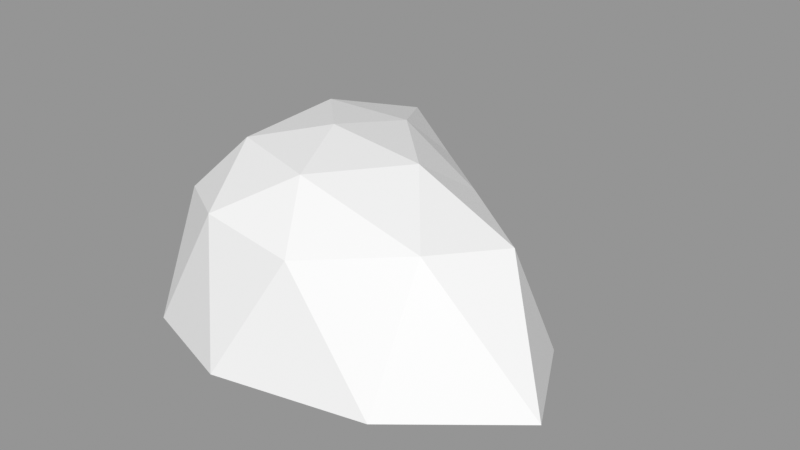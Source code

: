 # Source: Rock_Round_s_2C_01.blend  (saved by Blender 3.0.42; exported with 4.5.12 LTS)
import bpy
from mathutils import Matrix  # noqa: F401  (used for matrix-valued properties, if any)

bpy.ops.wm.read_factory_settings(use_empty=True)
scene = bpy.context.scene
scene.name = 'Scene'

# ---- images (referenced by path relative to the original .blend; pixels are not part of the script)
import os
ASSET_DIR = os.environ.get("B2B_ASSET_DIR", "")  # directory of the original .blend (textures are referenced by path, not embedded)
HERE = os.path.dirname(os.path.abspath(__file__))  # packed textures are extracted next to this script under _unpacked/

def load_image(name, relpath, width, height, colorspace="sRGB"):
    """Load a texture the original file referenced (path relative to the .blend, or extracted next to this script)."""
    p = next((c for c in (os.path.join(HERE, relpath), os.path.join(ASSET_DIR, relpath)) if relpath and os.path.exists(c)), "")
    if p:
        img = bpy.data.images.load(p, check_existing=True)
        img.name = name
    else:  # same state as the original file: an image datablock whose file is absent (Cycles renders it pink)
        img = bpy.data.images.new(name, width, height)
        img.source = "FILE"
        img.filepath = "//" + (relpath or name)
    img.colorspace_settings.name = colorspace
    return img
img_rocks_texture_atlas_1024x1024_png = load_image('Rocks_Texture_Atlas_1024x1024.png', 'Rocks_Texture_Atlas_1024x1024.png', 1024, 1024, 'sRGB')

# ---- materials (node trees are filled in below, after node groups)
mat_rocks_070 = bpy.data.materials.new('Rocks.070')
mat_rocks_070.use_transparent_shadow = False
mat_rocks_070.diffuse_color = (1.0, 1.0, 1.0, 1.0)
mat_rocks_070.roughness = 0.69
mat_rocks_070.specular_intensity = 0.0
mat_material_061 = bpy.data.materials.new('Material.061')
mat_material_061.use_transparent_shadow = False
mat_material_061.roughness = 0.5

# ---- material node trees
mat_rocks_070.use_nodes = True; mat_rocks_070.node_tree.nodes.clear()
_N = mat_rocks_070.node_tree.nodes; _L = mat_rocks_070.node_tree.links
n0 = _N.new('ShaderNodeBsdfPrincipled'); n0.name = 'Principled BSDF'; n0.location = (10, 300)
n0.distribution = 'GGX'
n0.subsurface_method = 'RANDOM_WALK_SKIN'
n0.inputs[2].default_value = 0.69
n0.inputs[3].default_value = 1.45
n0.inputs[4].default_value = 0.0
n0.inputs[13].default_value = 0.0
n1 = _N.new('ShaderNodeOutputMaterial'); n1.name = 'Material Output'; n1.location = (300, 300)
n2 = _N.new('ShaderNodeNormalMap'); n2.name = 'Normal Map'; n2.location = (-300, -300)
n2.label = 'Normal/Map'
n3 = _N.new('ShaderNodeTexImage'); n3.name = 'Image Texture'; n3.location = (-300, 600)
n3.image = img_rocks_texture_atlas_1024x1024_png
_L.new(n0.outputs[0], n1.inputs[0])
_L.new(n2.outputs[0], n0.inputs[5])
_L.new(n3.outputs[0], n0.inputs[0])
n1.is_active_output = True
mat_material_061.use_nodes = True; mat_material_061.node_tree.nodes.clear()
_N = mat_material_061.node_tree.nodes; _L = mat_material_061.node_tree.links
n0 = _N.new('ShaderNodeBsdfPrincipled'); n0.name = 'Principled BSDF'; n0.location = (10, 300)
n0.distribution = 'GGX'
n0.subsurface_method = 'RANDOM_WALK_SKIN'
n0.inputs[3].default_value = 1.45
n0.inputs[27].default_value = (0.0, 0.0, 0.0, 1.0)
n0.inputs[28].default_value = 1.0
n1 = _N.new('ShaderNodeOutputMaterial'); n1.name = 'Material Output'; n1.location = (300, 300)
n2 = _N.new('ShaderNodeNormalMap'); n2.name = 'Normal Map'; n2.location = (-300, -300)
n2.label = 'Normal/Map'
n2.inputs[0].default_value = 0.0
_L.new(n0.outputs[0], n1.inputs[0])
_L.new(n2.outputs[0], n0.inputs[5])
n1.is_active_output = True

# ---- meshes
me_rock_round_s_2c_01_002 = bpy.data.meshes.new('Rock_Round_s_2C_01.002')
me_rock_round_s_2c_01_002.from_pydata([(0.08764, 0.08731, 0.1751), (-0.1349, 0.08438, 0.1082), (-0.1489, 0.09128, -0.1882), (0.04114, 0.08482, -0.1713), (0.2645, 0.09203, 0.00194), (8.369e-07, 0.1671, 1.255e-05), (0.3563, -0.05761, 0.07392), (0.2891, -0.05761, -0.05483), (0.01948, -0.05761, 0.2338), (0.215, -0.05761, 0.1896), (-0.2105, -0.05771, 0.06401), (-0.1159, -0.05768, 0.1896), (-0.1396, -0.05761, -0.3187), (-0.2236, -0.05761, -0.1498), (0.1138, -0.0587, -0.1375), (-0.0144, -0.05761, -0.2853), (0.2151, 0.1069, 0.1029), (-0.04166, 0.09893, 0.1665), (-0.1725, 0.09932, -0.02467), (-0.05723, 0.1066, -0.2281), (0.1526, 0.09884, -0.07719), (0.04365, 0.15, 0.1029), (0.1318, 0.1538, 0.002741), (-0.08326, 0.1487, 0.06359), (-0.08749, 0.1523, -0.08768), (0.02873, 0.1487, -0.1006), (-1.042e-05, -0.092, -0.06484), (-0.1284, -0.09204, -0.07775), (0.1733, -0.07465, 0.05478)], [], [(0, 16, 21), (1, 17, 23), (2, 18, 24), (3, 19, 25), (4, 20, 22), (22, 25, 5), (22, 20, 25), (20, 3, 25), (25, 24, 5), (25, 19, 24), (19, 2, 24), (24, 23, 5), (24, 18, 23), (18, 1, 23), (23, 21, 5), (23, 17, 21), (17, 0, 21), (21, 22, 5), (21, 16, 22), (16, 4, 22), (7, 20, 4), (7, 14, 20), (14, 3, 20), (15, 19, 3), (15, 12, 19), (12, 2, 19), (13, 18, 2), (13, 10, 18), (10, 1, 18), (11, 17, 1), (11, 8, 17), (8, 0, 17), (9, 16, 0), (9, 6, 16), (6, 4, 16), (14, 15, 3), (12, 13, 2), (10, 11, 1), (8, 9, 0), (6, 7, 4), (6, 9, 28), (28, 9, 8, 26), (26, 8, 11, 27), (13, 12, 27), (15, 26, 27, 12), (15, 14, 26), (10, 13, 27, 11), (14, 28, 26), (7, 6, 28, 14)])
me_rock_round_s_2c_01_002.polygons.foreach_set('use_smooth', [True] * 49)
me_rock_round_s_2c_01_002.polygons.foreach_set('material_index', [1, 1, 1, 1, 1, 1, 1, 1, 1, 1, 1, 1, 1, 1, 1, 1, 1, 1, 1, 1, 1, 1, 1, 1, 1, 1, 1, 1, 1, 1, 1, 1, 1, 1, 1, 1, 1, 1, 1, 1, 0, 0, 0, 0, 0, 0, 0, 0, 0])
_k = set([(0, 8), (0, 9), (0, 16), (0, 17), (0, 21), (1, 10), (1, 11), (1, 17), (1, 18), (1, 23), (2, 12), (2, 13), (2, 18), (2, 19), (2, 24), (3, 14), (3, 15), (3, 19), (3, 20), (3, 25), (4, 6), (4, 7), (4, 16), (4, 20), (4, 22), (5, 21), (5, 22), (5, 23), (5, 24), (5, 25), (6, 7), (6, 9), (6, 16), (6, 28), (7, 14), (7, 20), (8, 9), (8, 11), (8, 17), (8, 26), (9, 16), (9, 28), (10, 11), (10, 13), (10, 18), (11, 17), (11, 27), (12, 13), (12, 15), (12, 19), (12, 27), (13, 18), (13, 27), (14, 15), (14, 20), (14, 26), (14, 28), (15, 19), (15, 26), (16, 21), (16, 22), (17, 21), (17, 23), (18, 23), (18, 24), (19, 24), (19, 25), (20, 22), (20, 25), (21, 22), (21, 23), (22, 25), (23, 24), (24, 25), (26, 27), (26, 28)])
me_rock_round_s_2c_01_002.attributes.new('sharp_edge', 'BOOLEAN', 'EDGE').data.foreach_set('value', [ (min(e.vertices), max(e.vertices)) in _k for e in me_rock_round_s_2c_01_002.edges])
_uv = me_rock_round_s_2c_01_002.uv_layers.new(name='UVMap')
_uv.uv.foreach_set('vector', [7.542, 1.438, 7.585, 1.496, 7.506, 1.474, 7.424, 1.433, 7.479, 1.426, 7.446, 1.472, 7.368, 1.569, 7.385, 1.49, 7.42, 1.535, 7.461, 1.611, 7.404, 1.602, 7.468, 1.562, 7.595, 1.55, 7.534, 1.582, 7.53, 1.531, 7.53, 1.531, 7.468, 1.562, 7.472, 1.513, 7.53, 1.531, 7.534, 1.582, 7.468, 1.562, 7.534, 1.582, 7.461, 1.611, 7.468, 1.562, 7.468, 1.562, 7.42, 1.535, 7.472, 1.513, 7.468, 1.562, 7.404, 1.602, 7.42, 1.535, 7.404, 1.602, 7.368, 1.569, 7.42, 1.535, 7.42, 1.535, 7.446, 1.472, 7.472, 1.513, 7.42, 1.535, 7.385, 1.49, 7.446, 1.472, 7.385, 1.49, 7.424, 1.433, 7.446, 1.472, 7.446, 1.472, 7.506, 1.474, 7.472, 1.513, 7.446, 1.472, 7.479, 1.426, 7.506, 1.474, 7.479, 1.426, 7.542, 1.438, 7.506, 1.474, 7.506, 1.474, 7.53, 1.531, 7.472, 1.513, 7.506, 1.474, 7.585, 1.496, 7.53, 1.531, 7.585, 1.496, 7.595, 1.55, 7.53, 1.531, 7.653, 1.629, 7.534, 1.582, 7.595, 1.55, 7.653, 1.629, 7.529, 1.689, 7.534, 1.582, 7.529, 1.689, 7.461, 1.611, 7.534, 1.582, 7.392, 1.706, 7.404, 1.602, 7.461, 1.611, 7.392, 1.706, 7.304, 1.671, 7.404, 1.602, 7.304, 1.671, 7.368, 1.569, 7.404, 1.602, 7.268, 1.536, 7.385, 1.49, 7.368, 1.569, 7.268, 1.536, 7.328, 1.392, 7.385, 1.49, 7.328, 1.392, 7.424, 1.433, 7.385, 1.49, 7.429, 1.331, 7.479, 1.426, 7.424, 1.433, 7.429, 1.331, 7.536, 1.331, 7.479, 1.426, 7.536, 1.331, 7.542, 1.438, 7.479, 1.426, 7.659, 1.411, 7.585, 1.496, 7.542, 1.438, 7.659, 1.411, 7.71, 1.535, 7.585, 1.496, 7.71, 1.535, 7.595, 1.55, 7.585, 1.496, 7.529, 1.689, 7.392, 1.706, 7.461, 1.611, 7.304, 1.671, 7.268, 1.536, 7.368, 1.569, 7.328, 1.392, 7.429, 1.331, 7.424, 1.433, 7.536, 1.331, 7.659, 1.411, 7.542, 1.438, 7.71, 1.535, 7.653, 1.629, 7.595, 1.55, 4.622, 7.694, 4.566, 7.782, 4.519, 7.716, 4.519, 7.716, 4.566, 7.782, 4.468, 7.841, 4.404, 7.683, 4.404, 7.683, 4.468, 7.841, 4.386, 7.841, 4.334, 7.698, 4.268, 7.677, 4.283, 7.571, 4.334, 7.698, 4.357, 7.566, 4.404, 7.683, 4.334, 7.698, 4.283, 7.571, 4.357, 7.566, 4.454, 7.622, 4.404, 7.683, 4.313, 7.789, 4.268, 7.677, 4.334, 7.698, 4.386, 7.841, 4.454, 7.622, 4.519, 7.716, 4.404, 7.683, 4.563, 7.636, 4.622, 7.694, 4.519, 7.716, 4.454, 7.622])
me_rock_round_s_2c_01_002.materials.append(mat_rocks_070)
me_rock_round_s_2c_01_002.materials.append(mat_material_061)
me_rock_round_s_2c_01_002.use_remesh_fix_poles = True
me_rock_round_s_2c_01_002.use_remesh_preserve_attributes = False
me_rock_round_s_2c_01_002.update()
me_rock_round_s_2c_01_002.normals_split_custom_set([tuple(v) for v in zip(*[iter([0.2004, 0.7968, 0.5701, 0.2004, 0.7968, 0.5701, 0.2004, 0.7968, 0.5701, -0.4437, 0.7232, 0.5293, -0.4437, 0.7232, 0.5293, -0.4437, 0.7232, 0.5293, -0.5897, 0.798, -0.1244, -0.5897, 0.798, -0.1244, -0.5897, 0.798, -0.1244, 0.469, 0.6947, -0.5454, 0.469, 0.6947, -0.5454, 0.469, 0.6947, -0.5454, 0.373, 0.8067, -0.4583, 0.373, 0.8067, -0.4583, 0.373, 0.8067, -0.4583, 0.1022, 0.9833, -0.1508, 0.1022, 0.9833, -0.1508, 0.1022, 0.9833, -0.1508, 0.4056, 0.7988, -0.4443, 0.4056, 0.7988, -0.4443, 0.4056, 0.7988, -0.4443, 0.3967, 0.7146, -0.5761, 0.3967, 0.7146, -0.5761, 0.3967, 0.7146, -0.5761, 0.0107, 0.9841, -0.177, 0.0107, 0.9841, -0.177, 0.0107, 0.9841, -0.177, -0.00515, 0.9507, -0.3102, -0.00515, 0.9507, -0.3102, -0.00515, 0.9507, -0.3102, -0.3023, 0.8854, -0.353, -0.3023, 0.8854, -0.353, -0.3023, 0.8854, -0.353, -0.1947, 0.9804, 0.02858, -0.1947, 0.9804, 0.02858, -0.1947, 0.9804, 0.02858, -0.5101, 0.8594, 0.03455, -0.5101, 0.8594, 0.03455, -0.5101, 0.8594, 0.03455, -0.6541, 0.7086, 0.2645, -0.6541, 0.7086, 0.2645, -0.6541, 0.7086, 0.2645, -0.06942, 0.9789, 0.1922, -0.06942, 0.9789, 0.1922, -0.06942, 0.9789, 0.1922, -0.1577, 0.8624, 0.4811, -0.1577, 0.8624, 0.4811, -0.1577, 0.8624, 0.4811, 0.02564, 0.7623, 0.6467, 0.02564, 0.7623, 0.6467, 0.02564, 0.7623, 0.6467, 0.09694, 0.9876, 0.1231, 0.09694, 0.9876, 0.1231, 0.09694, 0.9876, 0.1231, 0.2365, 0.9404, 0.2442, 0.2365, 0.9404, 0.2442, 0.2365, 0.9404, 0.2442, 0.4215, 0.9039, 0.07324, 0.4215, 0.9039, 0.07324, 0.4215, 0.9039, 0.07324, 0.5504, 0.3737, -0.7466, 0.5504, 0.3737, -0.7466, 0.5504, 0.3737, -0.7466, 0.4134, 0.2351, -0.8797, 0.4134, 0.2351, -0.8797, 0.4134, 0.2351, -0.8797, 0.6288, 0.1383, -0.7652, 0.6288, 0.1383, -0.7652, 0.6288, 0.1383, -0.7652, 0.5233, 0.3985, -0.7532, 0.5233, 0.3985, -0.7532, 0.5233, 0.3985, -0.7532, 0.2396, 0.3742, -0.8959, 0.2396, 0.3742, -0.8959, 0.2396, 0.3742, -0.8959, -0.4038, 0.5889, -0.7001, -0.4038, 0.5889, -0.7001, -0.4038, 0.5889, -0.7001, -0.8985, 0.4125, -0.1501, -0.8985, 0.4125, -0.1501, -0.8985, 0.4125, -0.1501, -0.962, 0.2665, 0.05909, -0.962, 0.2665, 0.05909, -0.962, 0.2665, 0.05909, -0.8792, 0.3773, 0.2909, -0.8792, 0.3773, 0.2909, -0.8792, 0.3773, 0.2909, -0.5337, 0.3656, 0.7626, -0.5337, 0.3656, 0.7626, -0.5337, 0.3656, 0.7626, -0.2983, 0.2762, 0.9136, -0.2983, 0.2762, 0.9136, -0.2983, 0.2762, 0.9136, -0.02643, 0.386, 0.9221, -0.02643, 0.386, 0.9221, -0.02643, 0.386, 0.9221, 0.3945, 0.4282, 0.813, 0.3945, 0.4282, 0.813, 0.3945, 0.4282, 0.813, 0.5868, 0.3772, 0.7165, 0.5868, 0.3772, 0.7165, 0.5868, 0.3772, 0.7165, 0.7523, 0.5961, 0.2804, 0.7523, 0.5961, 0.2804, 0.7523, 0.5961, 0.2804, 0.737, 0.223, -0.638, 0.737, 0.223, -0.638, 0.737, 0.223, -0.638, -0.849, 0.3175, -0.4223, -0.849, 0.3175, -0.4223, -0.849, 0.3175, -0.4223, -0.7771, 0.2314, 0.5853, -0.7771, 0.2314, 0.5853, -0.7771, 0.2314, 0.5853, 0.2116, 0.2799, 0.9364, 0.2116, 0.2799, 0.9364, 0.2116, 0.2799, 0.9364, 0.8442, 0.3058, -0.4403, 0.8442, 0.3058, -0.4403, 0.8442, 0.3058, -0.4403, 0.08191, -0.9916, 0.1, 0.08191, -0.9916, 0.1, 0.08191, -0.9916, 0.1, 0.02329, -0.9931, 0.1146, 0.02329, -0.9931, 0.1146, 0.02329, -0.9931, 0.1146, 0.02329, -0.9931, 0.1146, -0.02602, -0.9922, 0.122, -0.02602, -0.9922, 0.122, -0.02602, -0.9922, 0.122, -0.02602, -0.9922, 0.122, -0.252, -0.9596, -0.1253, -0.252, -0.9596, -0.1253, -0.252, -0.9596, -0.1253, 0.02738, -0.9885, -0.149, 0.02738, -0.9885, -0.149, 0.02738, -0.9885, -0.149, 0.02738, -0.9885, -0.149, 0.1796, -0.9701, -0.1631, 0.1796, -0.9701, -0.1631, 0.1796, -0.9701, -0.1631, -0.26, -0.9621, 0.08231, -0.26, -0.9621, 0.08231, -0.26, -0.9621, 0.08231, -0.26, -0.9621, 0.08231, 0.1942, -0.9708, -0.1406, 0.1942, -0.9708, -0.1406, 0.1942, -0.9708, -0.1406, 0.07251, -0.9943, -0.07799, 0.07251, -0.9943, -0.07799, 0.07251, -0.9943, -0.07799, 0.07251, -0.9943, -0.07799])] * 3)])

# ---- objects
ob_rock_round_s_2c_01 = bpy.data.objects.new('Rock_Round_s_2C_01', me_rock_round_s_2c_01_002)

# ---- transforms, parenting, visibility, modifiers, constraints
ob_rock_round_s_2c_01.location = (0.0, 0.0, 0.0)
ob_rock_round_s_2c_01.rotation_euler = (1.571, -0.0, 0.0)
ob_rock_round_s_2c_01.color = (0.8, 0.8, 0.8, 1.0)

# ---- collection membership
scene.collection.objects.link(ob_rock_round_s_2c_01)

# ---- scene / render settings (as saved in the file)
scene.frame_start = 1; scene.frame_end = 250; scene.frame_set(1)
scene.render.engine = 'BLENDER_EEVEE_NEXT'
scene.cycles.sampling_pattern = 'TABULATED_SOBOL'
scene.cycles.use_light_tree = False
scene.view_settings.view_transform = 'Standard'
bpy.context.view_layer.update()

# ---- added for rendering (the .blend has no active camera and no usable light): camera, sun + grey world if the file has none
cam_auto = bpy.data.cameras.new('AutoCamera')
cam_auto.lens = 50.0
cam_auto.sensor_width = 36.0
cam_auto.clip_end = 1000.0
ob_auto_camera = bpy.data.objects.new('AutoCamera', cam_auto)
scene.collection.objects.link(ob_auto_camera)
ob_auto_camera.location = (0.84522, -0.892204, 0.66066)
ob_auto_camera.rotation_euler = (1.09748, -7.21219e-08, 0.694738)
scene.camera = ob_auto_camera
light_auto_sun = bpy.data.lights.new('AutoSun', 'SUN')
light_auto_sun.energy = 3.0
light_auto_sun.angle = 0.0523599
ob_auto_sun = bpy.data.objects.new('AutoSun', light_auto_sun)
scene.collection.objects.link(ob_auto_sun)
ob_auto_sun.rotation_euler = (0.872665, 0.174533, 0.523599)
if scene.world is None:
    world_auto = bpy.data.worlds.new('AutoWorld')
    world_auto.color = (0.3, 0.3, 0.3)
    scene.world = world_auto
bpy.context.view_layer.update()
